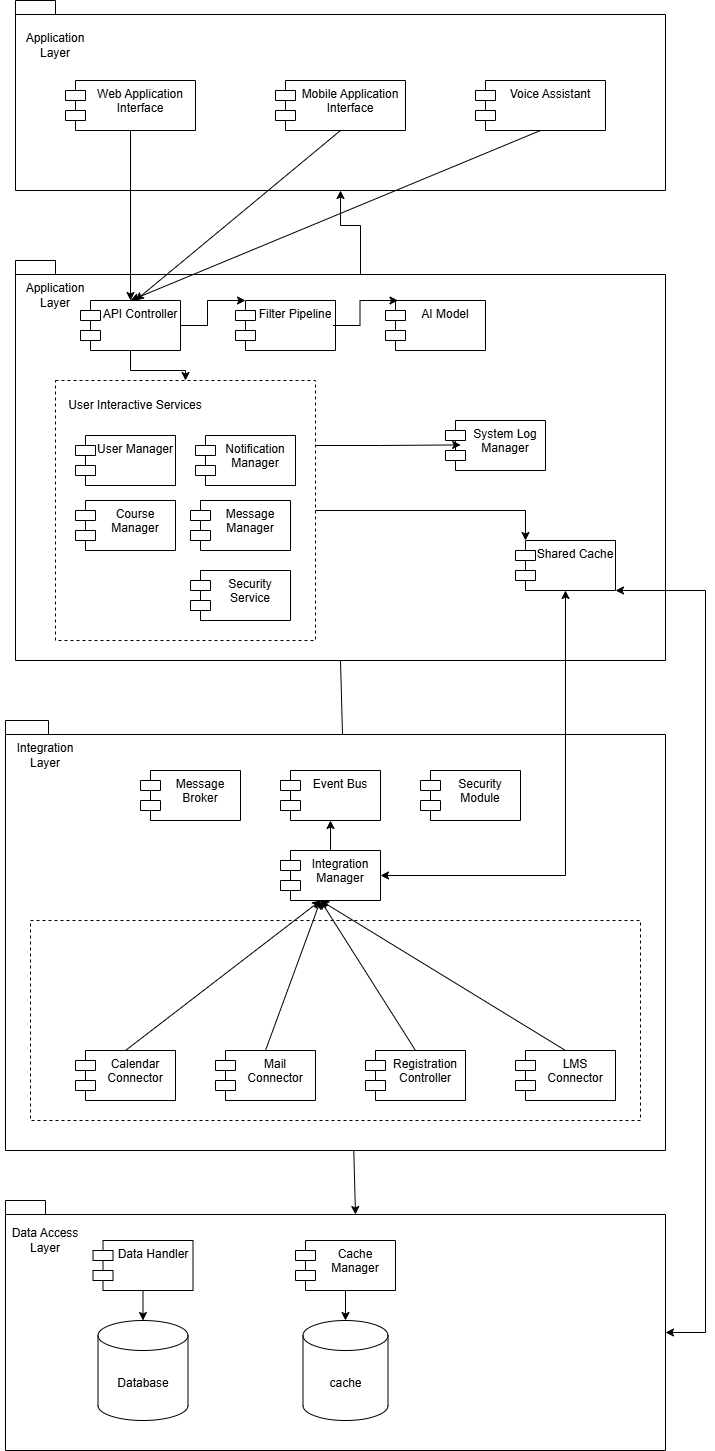

The diagram above was exported from draw.io. Its source (the exported page's mxGraphModel, read from the mxfile embedded in the PNG):
<mxGraphModel dx="1665" dy="829" grid="1" gridSize="10" guides="1" tooltips="1" connect="1" arrows="1" fold="1" page="1" pageScale="1" pageWidth="850" pageHeight="1100" math="0" shadow="0">
  <root>
    <mxCell id="0" />
    <mxCell id="1" parent="0" />
    <mxCell id="QaKPvnfRPROLk4UtZ0lG-7" parent="1" style="shape=folder;fontStyle=1;spacingTop=10;tabWidth=40;tabHeight=14;tabPosition=left;html=1;whiteSpace=wrap;" value="" vertex="1">
      <mxGeometry height="400" width="650" x="100" y="780" as="geometry" />
    </mxCell>
    <mxCell id="QaKPvnfRPROLk4UtZ0lG-1" parent="1" style="shape=folder;fontStyle=1;spacingTop=10;tabWidth=40;tabHeight=14;tabPosition=left;html=1;whiteSpace=wrap;" value="" vertex="1">
      <mxGeometry height="190" width="650" x="100" y="520" as="geometry" />
    </mxCell>
    <mxCell id="QaKPvnfRPROLk4UtZ0lG-9" edge="1" parent="1" source="QaKPvnfRPROLk4UtZ0lG-2" style="edgeStyle=orthogonalEdgeStyle;rounded=0;orthogonalLoop=1;jettySize=auto;html=1;exitX=0.5;exitY=1;exitDx=0;exitDy=0;entryX=0.5;entryY=0;entryDx=0;entryDy=0;startArrow=none;startFill=0;" target="QaKPvnfRPROLk4UtZ0lG-8">
      <mxGeometry relative="1" as="geometry" />
    </mxCell>
    <mxCell id="QaKPvnfRPROLk4UtZ0lG-2" parent="1" style="shape=module;align=left;spacingLeft=20;align=center;verticalAlign=top;whiteSpace=wrap;html=1;" value="Web Application Interfac&lt;span style=&quot;color: rgba(0, 0, 0, 0); font-family: monospace; font-size: 0px; text-align: start; text-wrap-mode: nowrap;&quot;&gt;%3CmxGraphModel%3E%3Croot%3E%3CmxCell%20id%3D%220%22%2F%3E%3CmxCell%20id%3D%221%22%20parent%3D%220%22%2F%3E%3CmxCell%20id%3D%222%22%20value%3D%22%22%20style%3D%22shape%3Dfolder%3BfontStyle%3D1%3BspacingTop%3D10%3BtabWidth%3D40%3BtabHeight%3D14%3BtabPosition%3Dleft%3Bhtml%3D1%3BwhiteSpace%3Dwrap%3B%22%20vertex%3D%221%22%20parent%3D%221%22%3E%3CmxGeometry%20x%3D%2260%22%20y%3D%2230%22%20width%3D%22570%22%20height%3D%22190%22%20as%3D%22geometry%22%2F%3E%3C%2FmxCell%3E%3C%2Froot%3E%3C%2FmxGraphModel%3E&lt;/span&gt;e" vertex="1">
      <mxGeometry height="50" width="130" x="150" y="600" as="geometry" />
    </mxCell>
    <mxCell id="QaKPvnfRPROLk4UtZ0lG-10" edge="1" parent="1" source="QaKPvnfRPROLk4UtZ0lG-4" style="rounded=0;orthogonalLoop=1;jettySize=auto;html=1;exitX=0.5;exitY=1;exitDx=0;exitDy=0;startArrow=none;startFill=0;">
      <mxGeometry relative="1" as="geometry">
        <mxPoint x="220" y="820" as="targetPoint" />
      </mxGeometry>
    </mxCell>
    <mxCell id="QaKPvnfRPROLk4UtZ0lG-4" parent="1" style="shape=module;align=left;spacingLeft=20;align=center;verticalAlign=top;whiteSpace=wrap;html=1;" value="Mobile Application Interface" vertex="1">
      <mxGeometry height="50" width="130" x="360" y="600" as="geometry" />
    </mxCell>
    <mxCell id="QaKPvnfRPROLk4UtZ0lG-11" edge="1" parent="1" source="QaKPvnfRPROLk4UtZ0lG-5" style="rounded=0;orthogonalLoop=1;jettySize=auto;html=1;exitX=0.5;exitY=1;exitDx=0;exitDy=0;entryX=0.5;entryY=0;entryDx=0;entryDy=0;startArrow=none;startFill=0;" target="QaKPvnfRPROLk4UtZ0lG-8">
      <mxGeometry relative="1" as="geometry" />
    </mxCell>
    <mxCell id="QaKPvnfRPROLk4UtZ0lG-5" parent="1" style="shape=module;align=left;spacingLeft=20;align=center;verticalAlign=top;whiteSpace=wrap;html=1;" value="Voice Assistant" vertex="1">
      <mxGeometry height="50" width="130" x="560" y="600" as="geometry" />
    </mxCell>
    <mxCell id="QaKPvnfRPROLk4UtZ0lG-6" parent="1" style="text;html=1;whiteSpace=wrap;strokeColor=none;fillColor=none;align=center;verticalAlign=middle;rounded=0;" value="Application Layer" vertex="1">
      <mxGeometry height="30" width="60" x="110" y="550" as="geometry" />
    </mxCell>
    <mxCell id="QaKPvnfRPROLk4UtZ0lG-27" edge="1" parent="1" source="QaKPvnfRPROLk4UtZ0lG-8" style="edgeStyle=orthogonalEdgeStyle;rounded=0;orthogonalLoop=1;jettySize=auto;html=1;exitX=0.5;exitY=1;exitDx=0;exitDy=0;" target="QaKPvnfRPROLk4UtZ0lG-12">
      <mxGeometry relative="1" as="geometry" />
    </mxCell>
    <mxCell id="QaKPvnfRPROLk4UtZ0lG-8" parent="1" style="shape=module;align=left;spacingLeft=20;align=center;verticalAlign=top;whiteSpace=wrap;html=1;" value="API Controller" vertex="1">
      <mxGeometry height="50" width="100" x="165" y="820" as="geometry" />
    </mxCell>
    <mxCell id="QaKPvnfRPROLk4UtZ0lG-12" parent="1" style="html=1;whiteSpace=wrap;dashed=1;" value="" vertex="1">
      <mxGeometry height="260" width="260" x="140" y="900" as="geometry" />
    </mxCell>
    <mxCell id="QaKPvnfRPROLk4UtZ0lG-13" parent="1" style="shape=module;align=left;spacingLeft=20;align=center;verticalAlign=top;whiteSpace=wrap;html=1;" value="User Manager" vertex="1">
      <mxGeometry height="50" width="100" x="160" y="955" as="geometry" />
    </mxCell>
    <mxCell id="QaKPvnfRPROLk4UtZ0lG-14" parent="1" style="shape=module;align=left;spacingLeft=20;align=center;verticalAlign=top;whiteSpace=wrap;html=1;" value="Course Manager" vertex="1">
      <mxGeometry height="50" width="100" x="160" y="1020" as="geometry" />
    </mxCell>
    <mxCell id="QaKPvnfRPROLk4UtZ0lG-15" parent="1" style="shape=module;align=left;spacingLeft=20;align=center;verticalAlign=top;whiteSpace=wrap;html=1;" value="Notific&lt;span style=&quot;color: rgba(0, 0, 0, 0); font-family: monospace; font-size: 0px; text-align: start; text-wrap-mode: nowrap;&quot;&gt;%3CmxGraphModel%3E%3Croot%3E%3CmxCell%20id%3D%220%22%2F%3E%3CmxCell%20id%3D%221%22%20parent%3D%220%22%2F%3E%3CmxCell%20id%3D%222%22%20value%3D%22Course%20Manager%22%20style%3D%22shape%3Dmodule%3Balign%3Dleft%3BspacingLeft%3D20%3Balign%3Dcenter%3BverticalAlign%3Dtop%3BwhiteSpace%3Dwrap%3Bhtml%3D1%3B%22%20vertex%3D%221%22%20parent%3D%221%22%3E%3CmxGeometry%20x%3D%22350%22%20y%3D%22910%22%20width%3D%22100%22%20height%3D%2250%22%20as%3D%22geometry%22%2F%3E%3C%2FmxCell%3E%3C%2Froot%3E%3C%2FmxGraphModel%3E&lt;/span&gt;ation Manager" vertex="1">
      <mxGeometry height="50" width="100" x="280" y="955" as="geometry" />
    </mxCell>
    <mxCell id="QaKPvnfRPROLk4UtZ0lG-21" parent="1" style="shape=module;align=left;spacingLeft=20;align=center;verticalAlign=top;whiteSpace=wrap;html=1;" value="AI Model" vertex="1">
      <mxGeometry height="50" width="100" x="470" y="820" as="geometry" />
    </mxCell>
    <mxCell id="QaKPvnfRPROLk4UtZ0lG-22" parent="1" style="shape=module;align=left;spacingLeft=20;align=center;verticalAlign=top;whiteSpace=wrap;html=1;" value="Message Manager" vertex="1">
      <mxGeometry height="50" width="100" x="275" y="1020" as="geometry" />
    </mxCell>
    <mxCell id="QaKPvnfRPROLk4UtZ0lG-23" parent="1" style="shape=module;align=left;spacingLeft=20;align=center;verticalAlign=top;whiteSpace=wrap;html=1;" value="Security Service" vertex="1">
      <mxGeometry height="50" width="100" x="275" y="1090" as="geometry" />
    </mxCell>
    <mxCell id="QaKPvnfRPROLk4UtZ0lG-25" parent="1" style="shape=module;align=left;spacingLeft=20;align=center;verticalAlign=top;whiteSpace=wrap;html=1;" value="System Log Manager" vertex="1">
      <mxGeometry height="50" width="100" x="530" y="940" as="geometry" />
    </mxCell>
    <mxCell id="QaKPvnfRPROLk4UtZ0lG-28" edge="1" parent="1" source="QaKPvnfRPROLk4UtZ0lG-12" style="edgeStyle=orthogonalEdgeStyle;rounded=0;orthogonalLoop=1;jettySize=auto;html=1;exitX=1;exitY=0.25;exitDx=0;exitDy=0;entryX=0.152;entryY=0.488;entryDx=0;entryDy=0;entryPerimeter=0;" target="QaKPvnfRPROLk4UtZ0lG-25">
      <mxGeometry relative="1" as="geometry" />
    </mxCell>
    <mxCell id="QaKPvnfRPROLk4UtZ0lG-30" parent="1" style="shape=folder;fontStyle=1;spacingTop=10;tabWidth=40;tabHeight=14;tabPosition=left;html=1;whiteSpace=wrap;" value="" vertex="1">
      <mxGeometry height="250" width="660" x="90" y="1720" as="geometry" />
    </mxCell>
    <mxCell id="QaKPvnfRPROLk4UtZ0lG-31" parent="1" style="text;html=1;whiteSpace=wrap;strokeColor=none;fillColor=none;align=center;verticalAlign=middle;rounded=0;" value="Application Layer" vertex="1">
      <mxGeometry height="30" width="60" x="110" y="800" as="geometry" />
    </mxCell>
    <mxCell id="QaKPvnfRPROLk4UtZ0lG-32" parent="1" style="text;html=1;whiteSpace=wrap;strokeColor=none;fillColor=none;align=center;verticalAlign=middle;rounded=0;" value="Data Access Layer" vertex="1">
      <mxGeometry height="40" width="90" x="85" y="1740" as="geometry" />
    </mxCell>
    <mxCell id="QaKPvnfRPROLk4UtZ0lG-33" parent="1" style="text;html=1;whiteSpace=wrap;strokeColor=none;fillColor=none;align=center;verticalAlign=middle;rounded=0;" value="User Interactive Services" vertex="1">
      <mxGeometry height="30" width="140" x="150" y="910" as="geometry" />
    </mxCell>
    <mxCell id="QaKPvnfRPROLk4UtZ0lG-34" parent="1" style="shape=cylinder3;whiteSpace=wrap;html=1;boundedLbl=1;backgroundOutline=1;size=15;" value="Database" vertex="1">
      <mxGeometry height="100" width="90" x="182.5" y="1840" as="geometry" />
    </mxCell>
    <mxCell id="QaKPvnfRPROLk4UtZ0lG-35" parent="1" style="shape=cylinder3;whiteSpace=wrap;html=1;boundedLbl=1;backgroundOutline=1;size=15;" value="cache" vertex="1">
      <mxGeometry height="100" width="85" x="387.5" y="1840" as="geometry" />
    </mxCell>
    <mxCell id="QaKPvnfRPROLk4UtZ0lG-36" parent="1" style="shape=module;align=left;spacingLeft=20;align=center;verticalAlign=top;whiteSpace=wrap;html=1;" value="Cache Manager" vertex="1">
      <mxGeometry height="50" width="100" x="380" y="1760" as="geometry" />
    </mxCell>
    <mxCell id="QaKPvnfRPROLk4UtZ0lG-37" parent="1" style="shape=module;align=left;spacingLeft=20;align=center;verticalAlign=top;whiteSpace=wrap;html=1;" value="Data Handler" vertex="1">
      <mxGeometry height="50" width="100" x="177.5" y="1760" as="geometry" />
    </mxCell>
    <mxCell id="QaKPvnfRPROLk4UtZ0lG-38" edge="1" parent="1" source="QaKPvnfRPROLk4UtZ0lG-37" style="edgeStyle=orthogonalEdgeStyle;rounded=0;orthogonalLoop=1;jettySize=auto;html=1;exitX=0.5;exitY=1;exitDx=0;exitDy=0;entryX=0.5;entryY=0;entryDx=0;entryDy=0;entryPerimeter=0;startArrow=none;startFill=0;" target="QaKPvnfRPROLk4UtZ0lG-34">
      <mxGeometry relative="1" as="geometry" />
    </mxCell>
    <mxCell id="QaKPvnfRPROLk4UtZ0lG-39" edge="1" parent="1" source="QaKPvnfRPROLk4UtZ0lG-36" style="edgeStyle=orthogonalEdgeStyle;rounded=0;orthogonalLoop=1;jettySize=auto;html=1;exitX=0.5;exitY=1;exitDx=0;exitDy=0;entryX=0.5;entryY=0;entryDx=0;entryDy=0;entryPerimeter=0;startArrow=none;startFill=0;" target="QaKPvnfRPROLk4UtZ0lG-35">
      <mxGeometry relative="1" as="geometry" />
    </mxCell>
    <mxCell id="6roNBdH3AX5vRAaibWav-10" edge="1" parent="1" source="QaKPvnfRPROLk4UtZ0lG-7" style="rounded=0;orthogonalLoop=1;jettySize=auto;html=1;exitX=0.5;exitY=1;exitDx=0;exitDy=0;exitPerimeter=0;entryX=0;entryY=0;entryDx=350;entryDy=14;entryPerimeter=0;" target="QaKPvnfRPROLk4UtZ0lG-30">
      <mxGeometry relative="1" as="geometry" />
    </mxCell>
    <mxCell id="6roNBdH3AX5vRAaibWav-12" edge="1" parent="1" source="QaKPvnfRPROLk4UtZ0lG-7" style="edgeStyle=orthogonalEdgeStyle;rounded=0;orthogonalLoop=1;jettySize=auto;html=1;exitX=0;exitY=0;exitDx=345;exitDy=14;exitPerimeter=0;entryX=0.5;entryY=1;entryDx=0;entryDy=0;entryPerimeter=0;" target="QaKPvnfRPROLk4UtZ0lG-1">
      <mxGeometry relative="1" as="geometry" />
    </mxCell>
    <mxCell id="YLt8NH1kwBzwye9WoPxC-2" parent="1" style="shape=module;align=left;spacingLeft=20;align=center;verticalAlign=top;whiteSpace=wrap;html=1;" value="Filter Pipeline&lt;div&gt;&lt;br&gt;&lt;/div&gt;" vertex="1">
      <mxGeometry height="50" width="100" x="320" y="820" as="geometry" />
    </mxCell>
    <mxCell id="YLt8NH1kwBzwye9WoPxC-3" edge="1" parent="1" source="QaKPvnfRPROLk4UtZ0lG-8" style="edgeStyle=orthogonalEdgeStyle;rounded=0;orthogonalLoop=1;jettySize=auto;html=1;exitX=1;exitY=0.5;exitDx=0;exitDy=0;entryX=0;entryY=0;entryDx=10;entryDy=0;entryPerimeter=0;" target="YLt8NH1kwBzwye9WoPxC-2">
      <mxGeometry relative="1" as="geometry">
        <Array as="points">
          <mxPoint x="292" y="845" />
          <mxPoint x="292" y="820" />
        </Array>
        <mxPoint x="260" y="880" as="sourcePoint" />
        <mxPoint x="315" y="910" as="targetPoint" />
      </mxGeometry>
    </mxCell>
    <mxCell id="YLt8NH1kwBzwye9WoPxC-4" edge="1" parent="1" style="edgeStyle=orthogonalEdgeStyle;rounded=0;orthogonalLoop=1;jettySize=auto;html=1;exitX=1;exitY=0.5;exitDx=0;exitDy=0;entryX=0;entryY=0;entryDx=10;entryDy=0;entryPerimeter=0;">
      <mxGeometry relative="1" as="geometry">
        <Array as="points">
          <mxPoint x="444.5" y="845" />
          <mxPoint x="444.5" y="820" />
        </Array>
        <mxPoint x="417.5" y="845" as="sourcePoint" />
        <mxPoint x="482.5" y="820" as="targetPoint" />
      </mxGeometry>
    </mxCell>
    <mxCell id="YLt8NH1kwBzwye9WoPxC-5" parent="1" style="shape=folder;fontStyle=1;spacingTop=10;tabWidth=40;tabHeight=14;tabPosition=left;html=1;whiteSpace=wrap;" value="" vertex="1">
      <mxGeometry height="430" width="660" x="90" y="1240" as="geometry" />
    </mxCell>
    <mxCell id="YLt8NH1kwBzwye9WoPxC-6" edge="1" parent="1" style="edgeStyle=orthogonalEdgeStyle;rounded=0;orthogonalLoop=1;jettySize=auto;html=1;exitX=0.5;exitY=0;exitDx=0;exitDy=0;entryX=0.5;entryY=1;entryDx=0;entryDy=0;" target="YLt8NH1kwBzwye9WoPxC-17">
      <mxGeometry relative="1" as="geometry">
        <mxPoint x="405" y="1370" as="sourcePoint" />
      </mxGeometry>
    </mxCell>
    <mxCell id="YLt8NH1kwBzwye9WoPxC-7" parent="1" style="shape=module;align=left;spacingLeft=20;align=center;verticalAlign=top;whiteSpace=wrap;html=1;" value="Integration Manager" vertex="1">
      <mxGeometry height="50" width="100" x="365" y="1370" as="geometry" />
    </mxCell>
    <mxCell id="YLt8NH1kwBzwye9WoPxC-8" parent="1" style="text;html=1;whiteSpace=wrap;strokeColor=none;fillColor=none;align=center;verticalAlign=middle;rounded=0;" value="Integration Layer" vertex="1">
      <mxGeometry height="30" width="60" x="100" y="1260" as="geometry" />
    </mxCell>
    <mxCell id="YLt8NH1kwBzwye9WoPxC-9" parent="1" style="html=1;whiteSpace=wrap;dashed=1;" value="" vertex="1">
      <mxGeometry height="200" width="610" x="115" y="1440" as="geometry" />
    </mxCell>
    <mxCell id="YLt8NH1kwBzwye9WoPxC-10" edge="1" parent="1" source="YLt8NH1kwBzwye9WoPxC-11" style="rounded=0;orthogonalLoop=1;jettySize=auto;html=1;exitX=0.5;exitY=0;exitDx=0;exitDy=0;entryX=0.5;entryY=1;entryDx=0;entryDy=0;">
      <mxGeometry relative="1" as="geometry">
        <mxPoint x="405" y="1420" as="targetPoint" />
      </mxGeometry>
    </mxCell>
    <mxCell id="YLt8NH1kwBzwye9WoPxC-11" parent="1" style="shape=module;align=left;spacingLeft=20;align=center;verticalAlign=top;whiteSpace=wrap;html=1;" value="Calendar Connector" vertex="1">
      <mxGeometry height="50" width="100" x="160" y="1570" as="geometry" />
    </mxCell>
    <mxCell id="YLt8NH1kwBzwye9WoPxC-12" edge="1" parent="1" source="YLt8NH1kwBzwye9WoPxC-13" style="rounded=0;orthogonalLoop=1;jettySize=auto;html=1;exitX=0.5;exitY=0;exitDx=0;exitDy=0;entryX=0.5;entryY=1;entryDx=0;entryDy=0;">
      <mxGeometry relative="1" as="geometry">
        <mxPoint x="405" y="1420" as="targetPoint" />
      </mxGeometry>
    </mxCell>
    <mxCell id="YLt8NH1kwBzwye9WoPxC-13" parent="1" style="shape=module;align=left;spacingLeft=20;align=center;verticalAlign=top;whiteSpace=wrap;html=1;" value="Mail Connector" vertex="1">
      <mxGeometry height="50" width="100" x="300" y="1570" as="geometry" />
    </mxCell>
    <mxCell id="YLt8NH1kwBzwye9WoPxC-14" parent="1" style="shape=module;align=left;spacingLeft=20;align=center;verticalAlign=top;whiteSpace=wrap;html=1;" value="LMS Connector" vertex="1">
      <mxGeometry height="50" width="100" x="600" y="1570" as="geometry" />
    </mxCell>
    <mxCell id="YLt8NH1kwBzwye9WoPxC-15" edge="1" parent="1" source="YLt8NH1kwBzwye9WoPxC-16" style="rounded=0;orthogonalLoop=1;jettySize=auto;html=1;exitX=0.5;exitY=0;exitDx=0;exitDy=0;entryX=0.5;entryY=1;entryDx=0;entryDy=0;">
      <mxGeometry relative="1" as="geometry">
        <mxPoint x="405" y="1420" as="targetPoint" />
      </mxGeometry>
    </mxCell>
    <mxCell id="YLt8NH1kwBzwye9WoPxC-16" parent="1" style="shape=module;align=left;spacingLeft=20;align=center;verticalAlign=top;whiteSpace=wrap;html=1;" value="Registration Controller" vertex="1">
      <mxGeometry height="50" width="100" x="450" y="1570" as="geometry" />
    </mxCell>
    <mxCell id="YLt8NH1kwBzwye9WoPxC-17" parent="1" style="shape=module;align=left;spacingLeft=20;align=center;verticalAlign=top;whiteSpace=wrap;html=1;" value="Event Bus" vertex="1">
      <mxGeometry height="50" width="100" x="365" y="1290" as="geometry" />
    </mxCell>
    <mxCell id="YLt8NH1kwBzwye9WoPxC-18" edge="1" parent="1" source="YLt8NH1kwBzwye9WoPxC-14" style="rounded=0;orthogonalLoop=1;jettySize=auto;html=1;exitX=0.5;exitY=0;exitDx=0;exitDy=0;entryX=0.5;entryY=1;entryDx=0;entryDy=0;">
      <mxGeometry relative="1" as="geometry">
        <mxPoint x="405" y="1420" as="targetPoint" />
      </mxGeometry>
    </mxCell>
    <mxCell id="YLt8NH1kwBzwye9WoPxC-19" parent="1" style="shape=module;align=left;spacingLeft=20;align=center;verticalAlign=top;whiteSpace=wrap;html=1;" value="Security Module" vertex="1">
      <mxGeometry height="50" width="100" x="505" y="1290" as="geometry" />
    </mxCell>
    <mxCell id="YLt8NH1kwBzwye9WoPxC-20" parent="1" style="shape=module;align=left;spacingLeft=20;align=center;verticalAlign=top;whiteSpace=wrap;html=1;" value="Message Broker" vertex="1">
      <mxGeometry height="50" width="100" x="225" y="1290" as="geometry" />
    </mxCell>
    <mxCell id="YLt8NH1kwBzwye9WoPxC-22" parent="1" style="shape=module;align=left;spacingLeft=20;align=center;verticalAlign=top;whiteSpace=wrap;html=1;" value="Shared Cache" vertex="1">
      <mxGeometry height="50" width="100" x="600" y="1060" as="geometry" />
    </mxCell>
    <mxCell id="YLt8NH1kwBzwye9WoPxC-23" edge="1" parent="1" source="QaKPvnfRPROLk4UtZ0lG-12" style="edgeStyle=orthogonalEdgeStyle;rounded=0;orthogonalLoop=1;jettySize=auto;html=1;exitX=1;exitY=0.5;exitDx=0;exitDy=0;entryX=0;entryY=0;entryDx=10;entryDy=0;entryPerimeter=0;" target="YLt8NH1kwBzwye9WoPxC-22">
      <mxGeometry relative="1" as="geometry">
        <mxPoint x="480" y="1021" as="sourcePoint" />
        <mxPoint x="625" y="1020" as="targetPoint" />
      </mxGeometry>
    </mxCell>
    <mxCell id="YLt8NH1kwBzwye9WoPxC-24" edge="1" parent="1" source="YLt8NH1kwBzwye9WoPxC-7" style="edgeStyle=orthogonalEdgeStyle;rounded=0;orthogonalLoop=1;jettySize=auto;html=1;exitX=1;exitY=0.5;exitDx=0;exitDy=0;entryX=0.5;entryY=1;entryDx=0;entryDy=0;startArrow=classic;startFill=1;" target="YLt8NH1kwBzwye9WoPxC-22">
      <mxGeometry relative="1" as="geometry">
        <mxPoint x="720" y="1090" as="sourcePoint" />
        <mxPoint x="510" y="1060" as="targetPoint" />
      </mxGeometry>
    </mxCell>
    <mxCell id="YLt8NH1kwBzwye9WoPxC-25" edge="1" parent="1" source="QaKPvnfRPROLk4UtZ0lG-30" style="edgeStyle=orthogonalEdgeStyle;rounded=0;orthogonalLoop=1;jettySize=auto;html=1;exitX=0;exitY=0;exitDx=660;exitDy=132;entryX=1;entryY=1;entryDx=0;entryDy=0;startArrow=classic;startFill=1;exitPerimeter=0;" target="YLt8NH1kwBzwye9WoPxC-22">
      <mxGeometry relative="1" as="geometry">
        <Array as="points">
          <mxPoint x="790" y="1852" />
          <mxPoint x="790" y="1110" />
        </Array>
        <mxPoint x="640" y="1595" as="sourcePoint" />
        <mxPoint x="825" y="1310" as="targetPoint" />
      </mxGeometry>
    </mxCell>
  </root>
</mxGraphModel>